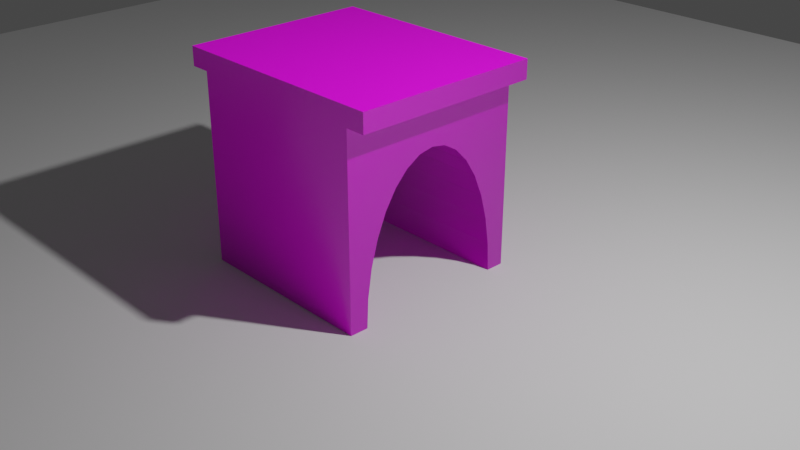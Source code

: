 # Source: BridgeArch.blend  (saved by Blender 2.80.21; exported with 4.5.12 LTS)
import bpy
from mathutils import Matrix  # noqa: F401  (used for matrix-valued properties, if any)

bpy.ops.wm.read_factory_settings(use_empty=True)
scene = bpy.context.scene
scene.name = 'Scene'

# ---- collections
col_collection_1 = bpy.data.collections.new('Collection 1'); scene.collection.children.link(col_collection_1)
col_archway = bpy.data.collections.new('Archway'); scene.collection.children.link(col_archway)

# ---- images (referenced by path relative to the original .blend; pixels are not part of the script)
import os
ASSET_DIR = os.environ.get("B2B_ASSET_DIR", "")  # directory of the original .blend (textures are referenced by path, not embedded)
HERE = os.path.dirname(os.path.abspath(__file__))  # packed textures are extracted next to this script under _unpacked/

def load_image(name, relpath, width, height, colorspace="sRGB"):
    """Load a texture the original file referenced (path relative to the .blend, or extracted next to this script)."""
    p = next((c for c in (os.path.join(HERE, relpath), os.path.join(ASSET_DIR, relpath)) if relpath and os.path.exists(c)), "")
    if p:
        img = bpy.data.images.load(p, check_existing=True)
        img.name = name
    else:  # same state as the original file: an image datablock whose file is absent (Cycles renders it pink)
        img = bpy.data.images.new(name, width, height)
        img.source = "FILE"
        img.filepath = "//" + (relpath or name)
    img.colorspace_settings.name = colorspace
    return img
img_brick03_rgh_jpg_001 = load_image('Brick03_rgh.jpg.001', 'Brick03_rgh.jpg', 1024, 1024, 'Non-Color')
img_brick03_col_jpg_001 = load_image('Brick03_col.jpg.001', 'Brick03_col.jpg', 1024, 1024, 'sRGB')
img_brick03_nrm_jpg_001 = load_image('Brick03_nrm.jpg.001', 'Brick03_nrm.jpg', 1024, 1024, 'Non-Color')
img_cracked_earth_color_png = load_image('Cracked Earth_COLOR.png', 'Cracked Earth_COLOR.png', 1024, 1024, 'sRGB')
img_cracked_earth_spec_png = load_image('Cracked Earth_SPEC.png', 'Cracked Earth_SPEC.png', 1024, 1024, 'Non-Color')
img_cracked_earth_nrm_png = load_image('Cracked Earth_NRM.png', 'Cracked Earth_NRM.png', 1024, 1024, 'Non-Color')

# ---- materials (node trees are filled in below, after node groups)
mat_brickwork = bpy.data.materials.new('Brickwork')
mat_brickwork.use_transparent_shadow = False
mat_brickwork.diffuse_color = (0.8, 0.0, 0.02137, 1.0)
mat_brickwork.roughness = 0.25
mat_cracked_earth = bpy.data.materials.new('Cracked Earth')
mat_cracked_earth.use_transparent_shadow = False
mat_cracked_earth.roughness = 0.25

# ---- material node trees
mat_brickwork.use_nodes = True; mat_brickwork.node_tree.nodes.clear()
_N = mat_brickwork.node_tree.nodes; _L = mat_brickwork.node_tree.links
n0 = _N.new('ShaderNodeTexImage'); n0.name = 'Image Texture.001'; n0.location = (-409, 252)
n0.image = img_brick03_rgh_jpg_001
n1 = _N.new('ShaderNodeOutputMaterial'); n1.name = 'Material Output'; n1.location = (493, 314)
n2 = _N.new('ShaderNodeTexImage'); n2.name = 'Image Texture'; n2.location = (-398, 496)
n2.image = img_brick03_col_jpg_001
n3 = _N.new('ShaderNodeTexCoord'); n3.name = 'Texture Coordinate'; n3.location = (-695, 231)
n4 = _N.new('ShaderNodeNormalMap'); n4.name = 'Normal Map'; n4.location = (-180, -26)
n4.inputs[0].default_value = 0.5
n5 = _N.new('ShaderNodeTexImage'); n5.name = 'Image Texture.002'; n5.location = (-471, -53)
n5.image = img_brick03_nrm_jpg_001
n6 = _N.new('ShaderNodeBsdfPrincipled'); n6.name = 'Principled BSDF'; n6.location = (48, 505)
n6.distribution = 'GGX'
n6.subsurface_method = 'BURLEY'
n6.inputs[3].default_value = 1.45
_L.new(n5.outputs[0], n4.inputs[1])
_L.new(n3.outputs[2], n0.inputs[0])
_L.new(n3.outputs[2], n5.inputs[0])
_L.new(n6.outputs[0], n1.inputs[0])
_L.new(n2.outputs[0], n6.inputs[0])
_L.new(n3.outputs[2], n2.inputs[0])
_L.new(n4.outputs[0], n6.inputs[5])
_L.new(n0.outputs[0], n6.inputs[2])
n1.is_active_output = True
mat_cracked_earth.use_nodes = True; mat_cracked_earth.node_tree.nodes.clear()
_N = mat_cracked_earth.node_tree.nodes; _L = mat_cracked_earth.node_tree.links
n0 = _N.new('ShaderNodeTexImage'); n0.name = 'Image Texture'; n0.location = (-228, 516)
n0.label = 'Base Color'
n0.image = img_cracked_earth_color_png
n1 = _N.new('ShaderNodeTexImage'); n1.name = 'Image Texture.001'; n1.location = (-228, 256)
n1.label = 'Specular'
n1.image = img_cracked_earth_spec_png
n2 = _N.new('ShaderNodeTexImage'); n2.name = 'Image Texture.002'; n2.location = (-228, -4)
n2.label = 'Normal'
n2.image = img_cracked_earth_nrm_png
n3 = _N.new('NodeReroute'); n3.name = 'Reroute'; n3.location = (-278, 136)
n3.width = 16
n3.socket_idname = 'NodeSocketVector'
n4 = _N.new('ShaderNodeOutputMaterial'); n4.name = 'Material Output'; n4.location = (496, 334)
n5 = _N.new('ShaderNodeBsdfPrincipled'); n5.name = 'Principled BSDF'; n5.location = (172, 316)
n5.distribution = 'GGX'
n5.subsurface_method = 'BURLEY'
n5.inputs[3].default_value = 1.45
n6 = _N.new('ShaderNodeNormalMap'); n6.name = 'Normal Map'; n6.location = (-28, -4)
n7 = _N.new('ShaderNodeTexCoord'); n7.name = 'Texture Coordinate'; n7.location = (-928, 316)
_L.new(n0.outputs[0], n5.inputs[0])
_L.new(n1.outputs[0], n5.inputs[13])
_L.new(n2.outputs[0], n6.inputs[1])
_L.new(n3.outputs[0], n0.inputs[0])
_L.new(n3.outputs[0], n1.inputs[0])
_L.new(n3.outputs[0], n2.inputs[0])
_L.new(n5.outputs[0], n4.inputs[0])
_L.new(n6.outputs[0], n5.inputs[5])
_L.new(n7.outputs[2], n3.inputs[0])
n4.is_active_output = True

# ---- world
world_world = bpy.data.worlds.new('World'); scene.world = world_world
world_world.color = (0.05088, 0.05088, 0.05088)
world_world.use_sun_shadow = False
world_world.sun_shadow_jitter_overblur = 0.0

# ---- cameras
cam_camera = bpy.data.cameras.new('Camera')
cam_camera.clip_end = 100.0
cam_camera.ortho_scale = 7.314
cam_camera.dof.focus_distance = 0.0
cam_camera.dof.aperture_fstop = 128.0

# ---- lights
light_lamp = bpy.data.lights.new('Lamp', 'POINT')
light_lamp.transmission_factor = 0.0
light_lamp.cutoff_distance = 30.0
light_lamp.energy = 1000.0
light_lamp.shadow_buffer_clip_start = 1.001
light_lamp.shadow_soft_size = 0.1
light_lamp.shadow_maximum_resolution = 0.006
light_lamp.use_absolute_resolution = True

# ---- meshes
me_plane = bpy.data.meshes.new('Plane')
me_plane.from_pydata([(-1.0, -1.0, 0.0), (1.0, -1.0, 0.0), (-1.0, 1.0, 0.0), (1.0, 1.0, 0.0)], [], [(0, 1, 3, 2)])
_uv = me_plane.uv_layers.new(name='UVMap')
_uv.uv.foreach_set('vector', [0.0, 0.0, 1.0, 0.0, 1.0, 1.0, 0.0, 1.0])
me_plane.use_remesh_preserve_volume = False
me_plane.use_remesh_preserve_attributes = False
me_plane.use_mirror_vertex_groups = False
me_plane.update()
me_cube = bpy.data.meshes.new('Cube')
me_cube.from_pydata([(1.0, 1.0, -1.0), (1.0, -1.0, -1.0), (-1.0, -1.0, -1.0), (-1.0, 1.0, -1.0), (1.0, 1.0, 1.0), (1.0, -1.0, 1.0), (-1.0, -1.0, 1.0), (-1.0, 1.0, 1.0), (-1.209, -1.0, 1.0), (-1.209, -1.0, 1.2), (-1.209, 1.0, 1.0), (-1.209, 1.0, 1.2), (1.209, -1.0, 1.0), (1.209, -1.0, 1.2), (1.209, 1.0, 1.0), (1.209, 1.0, 1.2), (1.0, 0.8048, -1.0), (-1.0, 0.8048, -1.0), (1.0, -0.8048, -1.0), (-1.0, -0.8048, -1.0), (1.0, 0.7893, -0.6966), (-1.0, 0.7893, -0.6966), (1.0, -0.7435, -0.4048), (-1.0, -0.7435, -0.4048), (1.0, 0.7435, -0.4048), (-1.0, 0.7435, -0.4048), (1.0, -0.7893, -0.6966), (-1.0, -0.7893, -0.6966), (1.0, 0.6692, -0.1359), (-1.0, 0.6692, -0.1359), (1.0, -0.6692, -0.1359), (-1.0, -0.6692, -0.1359), (1.0, 0.5691, 0.0998), (-1.0, 0.5691, 0.0998), (1.0, 0.4471, 0.2932), (-1.0, 0.4471, 0.2932), (1.0, -0.5691, 0.0998), (-1.0, -0.5691, 0.0998), (1.0, -0.4471, 0.2932), (-1.0, -0.4471, 0.2932), (1.0, 0.308, 0.437), (-1.0, 0.308, 0.437), (1.0, 0.157, 0.5255), (-1.0, 0.157, 0.5255), (1.0, -0.308, 0.437), (-1.0, -0.308, 0.437), (1.0, 7.771e-07, 0.5554), (-1.0, 7.771e-07, 0.5553), (1.0, -0.157, 0.5255), (-1.0, -0.157, 0.5255)], [], [(0, 16, 17, 3), (0, 4, 5, 1, 18, 26, 22, 30, 36, 38, 44, 48, 46, 42, 40, 34, 32, 28, 24, 20, 16), (1, 5, 6, 2), (2, 6, 7, 3, 17, 21, 25, 29, 33, 35, 41, 43, 47, 49, 45, 39, 37, 31, 23, 27, 19), (4, 0, 3, 7), (8, 9, 11, 10), (10, 11, 15, 14), (14, 15, 13, 12), (12, 13, 9, 8), (10, 14, 12, 8), (15, 11, 9, 13), (39, 38, 36, 37), (29, 28, 32, 33), (43, 42, 46, 47), (23, 22, 26, 27), (41, 40, 42, 43), (33, 32, 34, 35), (25, 24, 28, 29), (49, 48, 44, 45), (37, 36, 30, 31), (19, 18, 1, 2), (31, 30, 22, 23), (45, 44, 38, 39), (17, 16, 20, 21), (27, 26, 18, 19), (35, 34, 40, 41), (21, 20, 24, 25), (47, 46, 48, 49), (4, 7, 6, 5)])
me_cube.polygons.foreach_set('material_index', [0, 0, 0, 0, 0, 0, 0, 0, 0, 0, 1, 0, 0, 0, 0, 0, 0, 0, 0, 0, 0, 0, 0, 0, 0, 0, 0, 0, 0])
_uv = me_cube.uv_layers.new(name='UVMap')
_uv.uv.foreach_set('vector', [1.502, 2.991, 1.502, 3.138, 0.002197, 3.138, 0.002197, 2.991, 1.502, -0.0001868, 1.502, 1.502, 0.0002249, 1.502, 0.0002249, -0.0001868, 0.1468, -0.0001865, 0.1584, 0.2277, 0.1928, 0.4469, 0.2487, 0.6488, 0.3238, 0.8259, 0.4154, 0.9712, 0.5199, 1.079, 0.6332, 1.146, 0.7511, 1.168, 0.869, 1.146, 0.9824, 1.079, 1.087, 0.9711, 1.178, 0.8259, 1.254, 0.6488, 1.309, 0.4469, 1.344, 0.2277, 1.355, -0.0001868, 1.502, -0.0001868, 1.502, 1.502, 0.0002249, 1.502, 0.0002249, -0.0001868, 1.502, -0.0001868, 1.502, 1.502, 0.0002254, 1.502, 0.0002249, -0.0001868, 0.1468, -0.000187, 0.1584, 0.2277, 0.1928, 0.4469, 0.2487, 0.6488, 0.3238, 0.8259, 0.4154, 0.9711, 0.5199, 1.079, 0.6332, 1.146, 0.7511, 1.168, 0.869, 1.146, 0.9824, 1.079, 1.087, 0.9712, 1.178, 0.8259, 1.254, 0.6488, 1.309, 0.4469, 1.344, 0.2277, 1.355, -0.0001865, 0.0002242, 1.502, 0.0002249, -0.0001868, 1.502, -0.0001868, 1.502, 1.502, 1.502, -0.0005425, 1.502, 0.1496, 0.0006589, 0.1496, 0.0006589, -0.0005469, 1.5, 1.663, 1.5, 1.813, -0.3121, 1.813, -0.3121, 1.663, 1.502, -0.0005435, 1.502, 0.1496, 0.0006589, 0.1496, 0.0006589, -0.0005468, 1.501, 1.664, 1.501, 1.814, -0.3126, 1.814, -0.3126, 1.664, 0.0002214, 1.813, 0.0002249, -0.0001868, 1.5, -0.0001837, 1.5, 1.813, 1.5, -0.0001833, 1.5, 1.813, 0.0002204, 1.813, 0.0002249, -0.0001868, 1.502, 1.167, 0.002197, 1.167, 0.002197, 0.9952, 1.502, 0.9952, 1.502, 2.333, 0.002197, 2.333, 0.002197, 2.141, 1.502, 2.141, 1.502, 1.688, 0.002197, 1.688, 0.002197, 1.568, 1.502, 1.568, 1.502, 0.594, 0.002197, 0.594, 0.002197, 0.3725, 1.502, 0.3725, 1.502, 1.819, 0.002197, 1.819, 0.002197, 1.688, 1.502, 1.688, 1.502, 2.141, 0.002197, 2.141, 0.002197, 1.969, 1.502, 1.969, 1.502, 2.542, 0.002197, 2.542, 0.002197, 2.333, 1.502, 2.333, 1.502, 1.448, 0.002197, 1.448, 0.002197, 1.317, 1.502, 1.317, 1.502, 0.9952, 0.002197, 0.9952, 0.002197, 0.8032, 1.502, 0.8032, 0.002196, -0.001823, 1.502, -0.001823, 1.502, 0.1446, 0.002196, 0.1446, 1.502, 0.8032, 0.002197, 0.8032, 0.002197, 0.594, 1.502, 0.594, 1.502, 1.317, 0.002197, 1.317, 0.002197, 1.167, 1.502, 1.167, 1.502, 2.991, 0.002197, 2.991, 0.002197, 2.763, 1.502, 2.763, 1.502, 0.3725, 0.002197, 0.3725, 0.002197, 0.1446, 1.502, 0.1446, 1.502, 1.969, 0.002197, 1.969, 0.002197, 1.819, 1.502, 1.819, 1.502, 2.763, 0.002197, 2.763, 0.002197, 2.542, 1.502, 2.542, 1.502, 1.568, 0.002197, 1.568, 0.002197, 1.448, 1.502, 1.448, 2.71, 0.745, 2.26, 0.745, 2.26, 0.295, 2.71, 0.295])
me_cube.materials.append(mat_brickwork)
me_cube.materials.append(mat_cracked_earth)
me_cube.use_remesh_preserve_volume = False
me_cube.use_remesh_preserve_attributes = False
me_cube.use_mirror_vertex_groups = False
me_cube.update()

# ---- objects
ob_plane = bpy.data.objects.new('Plane', me_plane)
ob_lamp = bpy.data.objects.new('Lamp', light_lamp)
ob_camera = bpy.data.objects.new('Camera', cam_camera)
ob_cube = bpy.data.objects.new('Cube', me_cube)

# ---- transforms, parenting, visibility, modifiers, constraints
ob_plane.location = (0.0, 0.0, 0.0)
ob_plane.scale = (10.0, 10.0, 10.0)
ob_plane.lineart.crease_threshold = 0.0
ob_lamp.location = (4.076, 1.005, 5.904)
ob_lamp.rotation_euler = (0.6503, 0.05522, 1.866)
ob_lamp.lock_rotations_4d = False
ob_lamp.empty_display_type = 'ARROWS'
ob_lamp.color = (0.0, 0.0, 0.0, 0.0)
ob_lamp.lineart.crease_threshold = 0.0
ob_camera.location = (7.481, -6.508, 5.344)
ob_camera.rotation_euler = (1.109, 0.0, 0.8149)
ob_camera.lock_rotations_4d = False
ob_camera.empty_display_type = 'ARROWS'
ob_camera.color = (0.0, 0.0, 0.0, 0.0)
ob_camera.display_type = 'WIRE'
ob_camera.lineart.crease_threshold = 0.0
ob_cube.location = (0.0, 0.0, 1.0)
ob_cube.lock_rotations_4d = False
ob_cube.empty_display_type = 'ARROWS'
ob_cube.lineart.crease_threshold = 0.0

# ---- collection membership
scene.collection.objects.link(ob_plane)
col_collection_1.objects.link(ob_lamp)
col_collection_1.objects.link(ob_camera)
col_archway.objects.link(ob_cube)

# ---- scene / render settings (as saved in the file)
scene.camera = ob_camera
scene.frame_start = 1; scene.frame_end = 250; scene.frame_set(1)
scene.render.engine = 'BLENDER_EEVEE_NEXT'
scene.render.motion_blur_shutter = 1.0
scene.cycles.use_denoising = False
scene.cycles.samples = 128
scene.cycles.sampling_pattern = 'TABULATED_SOBOL'
scene.cycles.use_adaptive_sampling = False
scene.cycles.use_light_tree = False
scene.view_settings.view_transform = 'Filmic'
bpy.context.view_layer.update()
